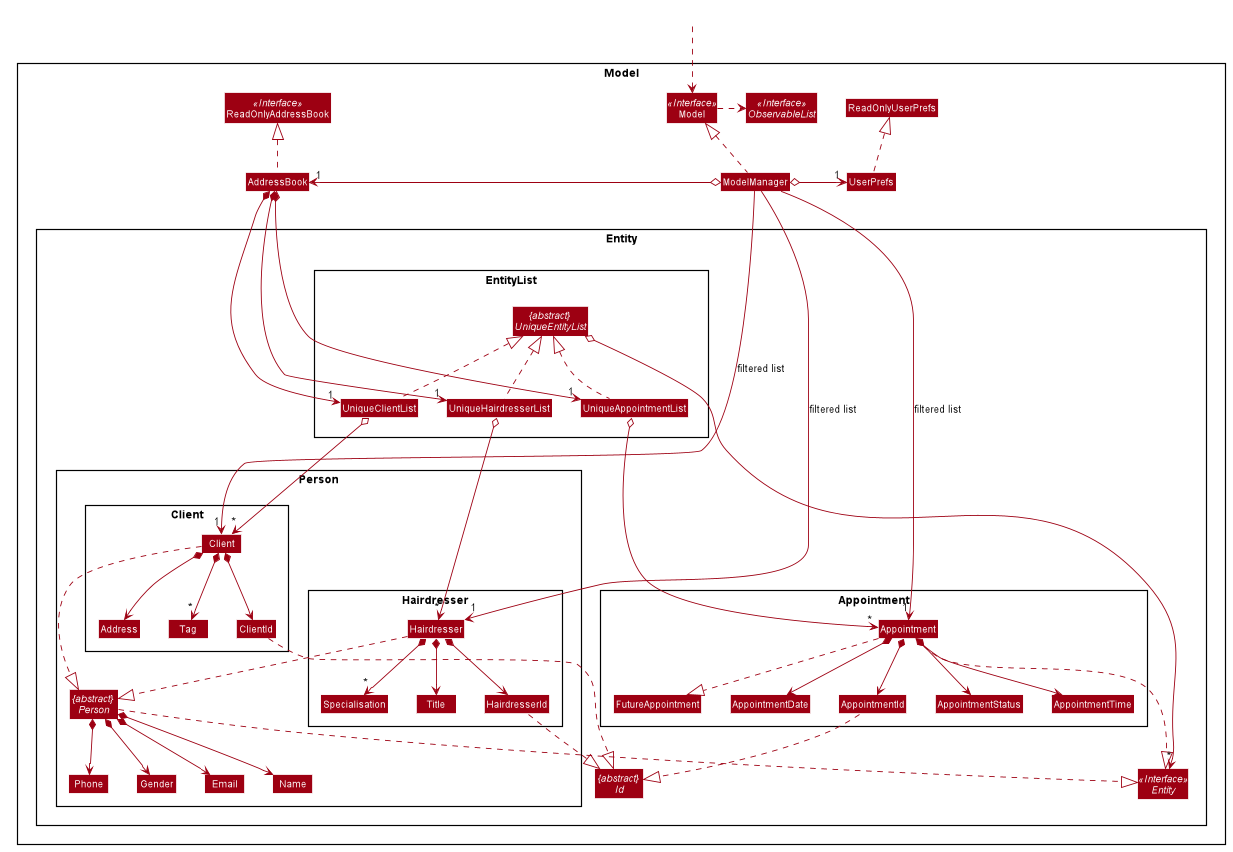

The diagram above was rendered by PlantUML. Its source (embedded in the PNG):
@startuml








skinparam BackgroundColor #FFFFFFF

skinparam Shadowing false

skinparam Class {
    FontColor #FFFFFF
    BorderThickness 1
    BorderColor #FFFFFF
    StereotypeFontColor #FFFFFF
    FontName Arial
}

skinparam Actor {
    BorderColor #000000
    Color #000000
    FontName Arial
}

skinparam Sequence {
    MessageAlign center
    BoxFontSize 15
    BoxPadding 0
    BoxFontColor #FFFFFF
    FontName Arial
}

skinparam Participant {
    FontColor #FFFFFFF
    Padding 20
}

skinparam MinClassWidth 50
skinparam ParticipantPadding 10
skinparam Shadowing false
skinparam DefaultTextAlignment center
skinparam packageStyle Rectangle

hide footbox
hide members
hide circle
skinparam arrowThickness 1.1
skinparam arrowColor #9D0012
skinparam classBackgroundColor #9D0012

Package Model <<Rectangle>>{
Interface ReadOnlyAddressBook <<Interface>>
Interface Model <<Interface>>
Interface ObservableList <<Interface>>
Class AddressBook
Class ReadOnlyAddressBook
Class Model
Class ModelManager
Class UserPrefs
Class ReadOnlyUserPrefs

Package Entity {
Interface Entity <<Interface>>
Abstract Class "{abstract} \nId" as Id

Package EntityList {
Abstract Class "{abstract} \nUniqueEntityList" as UniqueEntityList
Class UniqueClientList
Class UniqueHairdresserList
Class UniqueAppointmentList
}

Package Person {
Abstract Class "{abstract} \nPerson" as Person
Class Email
Class Name
Class Phone
Class Gender

Package Client {
Class Client
Class Address
Class Tag
Class ClientId
}

Package Hairdresser{
Class Hairdresser
Class Specialisation
Class Title
Class HairdresserId
}

}
Package Appointment {
Class Appointment
Class AppointmentDate
Class AppointmentId
Enum AppointmentStatus
Class AppointmentTime
Class FutureAppointment
}

}


}

Class HiddenOutside #FFFFFF
HiddenOutside ..> Model

Appointment .down.|> FutureAppointment
Appointment *-down-> AppointmentDate
Appointment *-down-> AppointmentStatus
Appointment *-down-> AppointmentTime
Appointment *-down-> AppointmentId


AddressBook .up.|> ReadOnlyAddressBook

Person .down.|> Entity
Appointment .down.|> Entity
Hairdresser ..|> Person
Client ..|> Person
UniqueAppointmentList .up.|> UniqueEntityList
UniqueClientList .up.|> UniqueEntityList
UniqueHairdresserList .up.|> UniqueEntityList
ClientId .down.|> Id
HairdresserId .down.|> Id
AppointmentId .down.|> Id

ModelManager .up.|> Model
Model .right.> ObservableList
ModelManager o-left-> "1" AddressBook
ModelManager o-right-> "1" UserPrefs
UserPrefs .up.|> ReadOnlyUserPrefs

AddressBook *-down-> "1" UniqueAppointmentList
AddressBook *-down-> "1" UniqueClientList
AddressBook *-down-> "1" UniqueHairdresserList
UniqueAppointmentList o-down-> "*" Appointment
UniqueEntityList o-down-> "*" Entity
UniqueClientList o-down-> "*" Client
UniqueHairdresserList o-down-> "*" Hairdresser

Person *-down-> Name
Person *-down-> Phone
Person *-down-> Email
Person *-down-> Gender
Client *-down-> Address
Client *-down-> ClientId
Client *-down-> "*" Tag
Hairdresser *-down-> "*" Specialisation
Hairdresser *-down-> Title
Hairdresser *-down-> HairdresserId

ModelManager -[hidden]down-> EntityList
Client -[hidden]down-> Hairdresser
Person -[hidden]left-> Client

ModelManager -->"1" Client: filtered list
ModelManager -->"1" Hairdresser : filtered list
ModelManager -->"1" Appointment : filtered list
@enduml